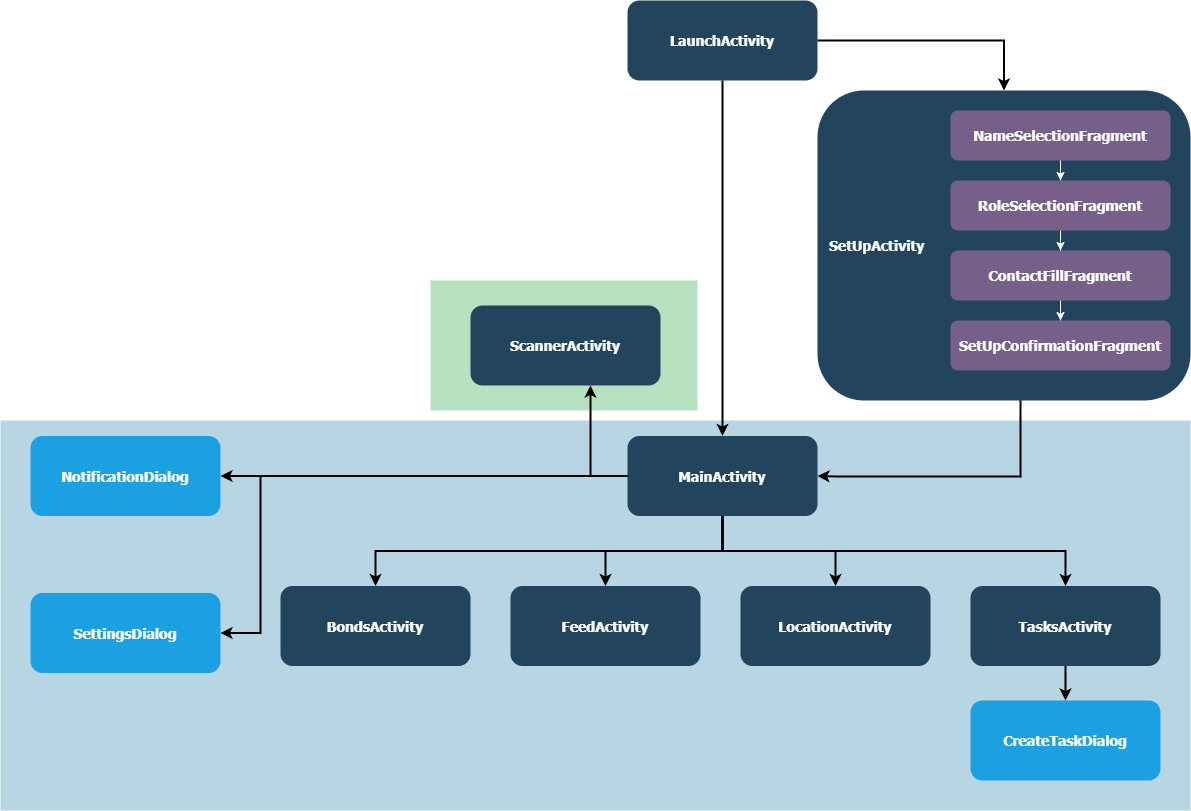

The diagram above was exported from draw.io. Its source (the exported page's mxGraphModel, read from the mxfile embedded in the PNG):
<mxGraphModel dx="2426" dy="2489" grid="1" gridSize="10" guides="1" tooltips="1" connect="1" arrows="1" fold="1" page="1" pageScale="1" pageWidth="827" pageHeight="1169" math="0" shadow="0">
  <root>
    <mxCell id="0" />
    <mxCell id="1" parent="0" />
    <mxCell id="JNwDnIW67iMZccfR8Z62-1" value="" style="fillColor=#10739E;strokeColor=none;opacity=30;" vertex="1" parent="1">
      <mxGeometry x="130" y="170" width="1190" height="390" as="geometry" />
    </mxCell>
    <mxCell id="JNwDnIW67iMZccfR8Z62-17" value="NotificationDialog" style="rounded=1;fillColor=#1ba1e2;strokeColor=none;fontColor=#ffffff;fontStyle=1;fontFamily=Tahoma;fontSize=14" vertex="1" parent="1">
      <mxGeometry x="160" y="185.5" width="190" height="80" as="geometry" />
    </mxCell>
    <mxCell id="JNwDnIW67iMZccfR8Z62-28" value="" style="fillColor=#159E2B;strokeColor=none;opacity=30;" vertex="1" parent="1">
      <mxGeometry x="560" y="30" width="267" height="130" as="geometry" />
    </mxCell>
    <mxCell id="JNwDnIW67iMZccfR8Z62-2" style="edgeStyle=orthogonalEdgeStyle;rounded=0;orthogonalLoop=1;jettySize=auto;html=1;strokeWidth=2;" edge="1" parent="1" source="JNwDnIW67iMZccfR8Z62-4" target="JNwDnIW67iMZccfR8Z62-17">
      <mxGeometry relative="1" as="geometry" />
    </mxCell>
    <mxCell id="JNwDnIW67iMZccfR8Z62-3" style="edgeStyle=orthogonalEdgeStyle;rounded=0;orthogonalLoop=1;jettySize=auto;html=1;strokeWidth=2;" edge="1" parent="1" source="JNwDnIW67iMZccfR8Z62-4" target="JNwDnIW67iMZccfR8Z62-7">
      <mxGeometry relative="1" as="geometry" />
    </mxCell>
    <mxCell id="JNwDnIW67iMZccfR8Z62-29" style="edgeStyle=orthogonalEdgeStyle;rounded=0;orthogonalLoop=1;jettySize=auto;html=1;strokeColor=#000000;strokeWidth=2;" edge="1" parent="1" source="JNwDnIW67iMZccfR8Z62-4" target="JNwDnIW67iMZccfR8Z62-27">
      <mxGeometry relative="1" as="geometry">
        <Array as="points">
          <mxPoint x="720" y="225" />
        </Array>
      </mxGeometry>
    </mxCell>
    <mxCell id="JNwDnIW67iMZccfR8Z62-34" style="edgeStyle=orthogonalEdgeStyle;rounded=0;orthogonalLoop=1;jettySize=auto;html=1;entryX=1;entryY=0.5;entryDx=0;entryDy=0;strokeColor=#000000;strokeWidth=2;" edge="1" parent="1" source="JNwDnIW67iMZccfR8Z62-4" target="JNwDnIW67iMZccfR8Z62-30">
      <mxGeometry relative="1" as="geometry">
        <Array as="points">
          <mxPoint x="390" y="225" />
          <mxPoint x="390" y="383" />
        </Array>
      </mxGeometry>
    </mxCell>
    <mxCell id="JNwDnIW67iMZccfR8Z62-4" value="MainActivity" style="rounded=1;fillColor=#23445D;gradientColor=none;strokeColor=none;fontColor=#FFFFFF;fontStyle=1;fontFamily=Tahoma;fontSize=14" vertex="1" parent="1">
      <mxGeometry x="757" y="185.5" width="190" height="80" as="geometry" />
    </mxCell>
    <mxCell id="JNwDnIW67iMZccfR8Z62-26" style="edgeStyle=orthogonalEdgeStyle;rounded=0;orthogonalLoop=1;jettySize=auto;html=1;entryX=0.5;entryY=0;entryDx=0;entryDy=0;strokeColor=#000000;strokeWidth=2;" edge="1" parent="1" source="JNwDnIW67iMZccfR8Z62-5" target="JNwDnIW67iMZccfR8Z62-25">
      <mxGeometry relative="1" as="geometry" />
    </mxCell>
    <mxCell id="JNwDnIW67iMZccfR8Z62-5" value="TasksActivity" style="rounded=1;fillColor=#23445D;gradientColor=none;strokeColor=none;fontColor=#FFFFFF;fontStyle=1;fontFamily=Tahoma;fontSize=14" vertex="1" parent="1">
      <mxGeometry x="1099.9999999999998" y="335.5" width="190" height="80" as="geometry" />
    </mxCell>
    <mxCell id="JNwDnIW67iMZccfR8Z62-6" value="" style="edgeStyle=elbowEdgeStyle;elbow=vertical;strokeWidth=2;rounded=0" edge="1" parent="1" source="JNwDnIW67iMZccfR8Z62-4" target="JNwDnIW67iMZccfR8Z62-5">
      <mxGeometry x="337" y="215.5" width="100" height="100" as="geometry">
        <mxPoint x="337" y="315.5" as="sourcePoint" />
        <mxPoint x="437" y="215.5" as="targetPoint" />
      </mxGeometry>
    </mxCell>
    <mxCell id="JNwDnIW67iMZccfR8Z62-7" value="LocationActivity" style="rounded=1;fillColor=#23445D;gradientColor=none;strokeColor=none;fontColor=#FFFFFF;fontStyle=1;fontFamily=Tahoma;fontSize=14" vertex="1" parent="1">
      <mxGeometry x="870" y="335.5" width="190" height="80" as="geometry" />
    </mxCell>
    <mxCell id="JNwDnIW67iMZccfR8Z62-8" value="FeedActivity" style="rounded=1;fillColor=#23445D;gradientColor=none;strokeColor=none;fontColor=#FFFFFF;fontStyle=1;fontFamily=Tahoma;fontSize=14" vertex="1" parent="1">
      <mxGeometry x="639.9999999999999" y="335.5" width="190" height="80" as="geometry" />
    </mxCell>
    <mxCell id="JNwDnIW67iMZccfR8Z62-9" value="BondsActivity" style="rounded=1;fillColor=#23445D;gradientColor=none;strokeColor=none;fontColor=#FFFFFF;fontStyle=1;fontFamily=Tahoma;fontSize=14" vertex="1" parent="1">
      <mxGeometry x="410" y="335.5" width="190" height="80" as="geometry" />
    </mxCell>
    <mxCell id="JNwDnIW67iMZccfR8Z62-10" value="" style="edgeStyle=elbowEdgeStyle;elbow=vertical;strokeWidth=2;rounded=0" edge="1" parent="1" source="JNwDnIW67iMZccfR8Z62-4" target="JNwDnIW67iMZccfR8Z62-8">
      <mxGeometry x="347" y="225.5" width="100" height="100" as="geometry">
        <mxPoint x="861.9999999999999" y="275.5" as="sourcePoint" />
        <mxPoint x="1466.9999999999998" y="345.5" as="targetPoint" />
      </mxGeometry>
    </mxCell>
    <mxCell id="JNwDnIW67iMZccfR8Z62-11" value="" style="edgeStyle=elbowEdgeStyle;elbow=vertical;strokeWidth=2;rounded=0" edge="1" parent="1" source="JNwDnIW67iMZccfR8Z62-4" target="JNwDnIW67iMZccfR8Z62-9">
      <mxGeometry x="-23" y="135.5" width="100" height="100" as="geometry">
        <mxPoint x="-23" y="235.5" as="sourcePoint" />
        <mxPoint x="77" y="135.5" as="targetPoint" />
      </mxGeometry>
    </mxCell>
    <mxCell id="JNwDnIW67iMZccfR8Z62-12" style="edgeStyle=orthogonalEdgeStyle;rounded=0;orthogonalLoop=1;jettySize=auto;html=1;entryX=0.5;entryY=0;entryDx=0;entryDy=0;strokeWidth=2;" edge="1" parent="1" source="JNwDnIW67iMZccfR8Z62-14" target="JNwDnIW67iMZccfR8Z62-4">
      <mxGeometry relative="1" as="geometry" />
    </mxCell>
    <mxCell id="JNwDnIW67iMZccfR8Z62-13" style="edgeStyle=orthogonalEdgeStyle;rounded=0;orthogonalLoop=1;jettySize=auto;html=1;entryX=0.5;entryY=0;entryDx=0;entryDy=0;strokeWidth=2;" edge="1" parent="1" source="JNwDnIW67iMZccfR8Z62-14" target="JNwDnIW67iMZccfR8Z62-16">
      <mxGeometry relative="1" as="geometry">
        <Array as="points">
          <mxPoint x="1134" y="-210" />
        </Array>
      </mxGeometry>
    </mxCell>
    <mxCell id="JNwDnIW67iMZccfR8Z62-14" value="LaunchActivity" style="rounded=1;fillColor=#23445D;gradientColor=none;strokeColor=none;fontColor=#FFFFFF;fontStyle=1;fontFamily=Tahoma;fontSize=14" vertex="1" parent="1">
      <mxGeometry x="757" y="-250" width="190" height="80" as="geometry" />
    </mxCell>
    <mxCell id="JNwDnIW67iMZccfR8Z62-15" style="edgeStyle=orthogonalEdgeStyle;rounded=0;orthogonalLoop=1;jettySize=auto;html=1;entryX=1;entryY=0.5;entryDx=0;entryDy=0;strokeWidth=2;" edge="1" parent="1" source="JNwDnIW67iMZccfR8Z62-16" target="JNwDnIW67iMZccfR8Z62-4">
      <mxGeometry relative="1" as="geometry">
        <Array as="points">
          <mxPoint x="1150" y="226" />
          <mxPoint x="967" y="226" />
        </Array>
      </mxGeometry>
    </mxCell>
    <mxCell id="JNwDnIW67iMZccfR8Z62-16" value="SetUpActivity" style="rounded=1;fillColor=#23445D;gradientColor=none;strokeColor=none;fontColor=#FFFFFF;fontStyle=1;fontFamily=Tahoma;fontSize=14;align=left;spacingLeft=10;" vertex="1" parent="1">
      <mxGeometry x="947" y="-160" width="373" height="310" as="geometry" />
    </mxCell>
    <mxCell id="JNwDnIW67iMZccfR8Z62-22" style="edgeStyle=orthogonalEdgeStyle;rounded=0;orthogonalLoop=1;jettySize=auto;html=1;entryX=0.5;entryY=0;entryDx=0;entryDy=0;strokeColor=#FAFAFA;" edge="1" parent="1" source="JNwDnIW67iMZccfR8Z62-18" target="JNwDnIW67iMZccfR8Z62-20">
      <mxGeometry relative="1" as="geometry" />
    </mxCell>
    <mxCell id="JNwDnIW67iMZccfR8Z62-18" value="NameSelectionFragment" style="rounded=1;fillColor=#76608a;strokeColor=none;fontColor=#ffffff;fontStyle=1;fontFamily=Tahoma;fontSize=14" vertex="1" parent="1">
      <mxGeometry x="1080" y="-140" width="220" height="50" as="geometry" />
    </mxCell>
    <mxCell id="JNwDnIW67iMZccfR8Z62-24" style="edgeStyle=orthogonalEdgeStyle;rounded=0;orthogonalLoop=1;jettySize=auto;html=1;entryX=0.5;entryY=0;entryDx=0;entryDy=0;strokeColor=#F7FCFF;" edge="1" parent="1" source="JNwDnIW67iMZccfR8Z62-19" target="JNwDnIW67iMZccfR8Z62-21">
      <mxGeometry relative="1" as="geometry" />
    </mxCell>
    <mxCell id="JNwDnIW67iMZccfR8Z62-19" value="ContactFillFragment" style="rounded=1;fillColor=#76608a;strokeColor=none;fontColor=#ffffff;fontStyle=1;fontFamily=Tahoma;fontSize=14" vertex="1" parent="1">
      <mxGeometry x="1080" width="220" height="50" as="geometry" />
    </mxCell>
    <mxCell id="JNwDnIW67iMZccfR8Z62-23" style="edgeStyle=orthogonalEdgeStyle;rounded=0;orthogonalLoop=1;jettySize=auto;html=1;entryX=0.5;entryY=0;entryDx=0;entryDy=0;strokeColor=#F5F5F5;" edge="1" parent="1" source="JNwDnIW67iMZccfR8Z62-20" target="JNwDnIW67iMZccfR8Z62-19">
      <mxGeometry relative="1" as="geometry" />
    </mxCell>
    <mxCell id="JNwDnIW67iMZccfR8Z62-20" value="RoleSelectionFragment" style="rounded=1;fillColor=#76608a;strokeColor=none;fontColor=#ffffff;fontStyle=1;fontFamily=Tahoma;fontSize=14" vertex="1" parent="1">
      <mxGeometry x="1080" y="-70" width="220" height="50" as="geometry" />
    </mxCell>
    <mxCell id="JNwDnIW67iMZccfR8Z62-21" value="SetUpConfirmationFragment" style="rounded=1;fillColor=#76608a;strokeColor=none;fontColor=#ffffff;fontStyle=1;fontFamily=Tahoma;fontSize=14" vertex="1" parent="1">
      <mxGeometry x="1080" y="70" width="220" height="50" as="geometry" />
    </mxCell>
    <mxCell id="JNwDnIW67iMZccfR8Z62-25" value="CreateTaskDialog" style="rounded=1;fillColor=#1ba1e2;strokeColor=none;fontColor=#ffffff;fontStyle=1;fontFamily=Tahoma;fontSize=14" vertex="1" parent="1">
      <mxGeometry x="1100" y="450" width="190" height="80" as="geometry" />
    </mxCell>
    <mxCell id="JNwDnIW67iMZccfR8Z62-27" value="ScannerActivity" style="rounded=1;fillColor=#23445D;gradientColor=none;strokeColor=none;fontColor=#FFFFFF;fontStyle=1;fontFamily=Tahoma;fontSize=14" vertex="1" parent="1">
      <mxGeometry x="600" y="55" width="190" height="80" as="geometry" />
    </mxCell>
    <mxCell id="JNwDnIW67iMZccfR8Z62-30" value="SettingsDialog" style="rounded=1;fillColor=#1ba1e2;strokeColor=none;fontColor=#ffffff;fontStyle=1;fontFamily=Tahoma;fontSize=14" vertex="1" parent="1">
      <mxGeometry x="160" y="342.5" width="190" height="80" as="geometry" />
    </mxCell>
  </root>
</mxGraphModel>